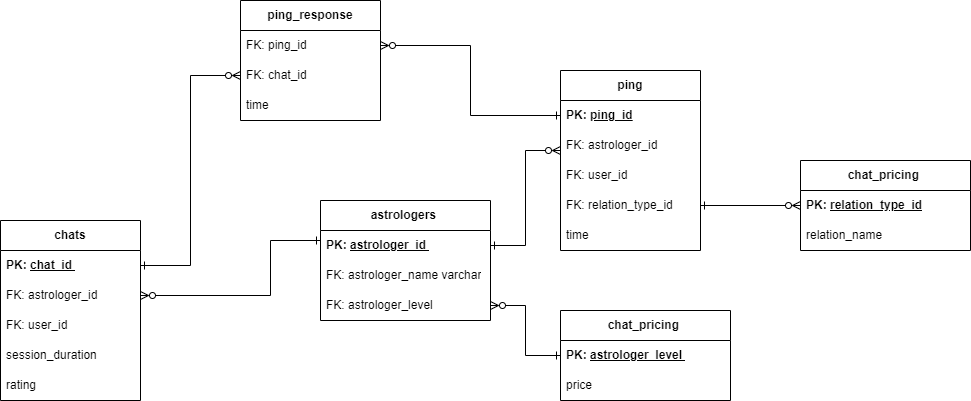

The diagram above was exported from draw.io. Its source (the exported page's mxGraphModel, read from the mxfile embedded in the PNG):
<mxGraphModel dx="1185" dy="1755" grid="1" gridSize="10" guides="1" tooltips="1" connect="1" arrows="1" fold="1" page="1" pageScale="1" pageWidth="850" pageHeight="1100" math="0" shadow="0" extFonts="Permanent Marker^https://fonts.googleapis.com/css?family=Permanent+Marker">
  <root>
    <mxCell id="0" />
    <mxCell id="1" parent="0" />
    <mxCell id="aHc9CXgFQ-8Wn-INVIrW-9" value="&lt;span style=&quot;font-weight: 700;&quot;&gt;chats&lt;br&gt;&lt;/span&gt;" style="swimlane;fontStyle=0;childLayout=stackLayout;horizontal=1;startSize=30;horizontalStack=0;resizeParent=1;resizeParentMax=0;resizeLast=0;collapsible=1;marginBottom=0;whiteSpace=wrap;html=1;" vertex="1" parent="1">
      <mxGeometry x="100" y="210" width="140" height="180" as="geometry" />
    </mxCell>
    <mxCell id="aHc9CXgFQ-8Wn-INVIrW-10" value="&lt;span style=&quot;font-weight: 700;&quot;&gt;PK&lt;/span&gt;&lt;span style=&quot;font-weight: 700;&quot;&gt;: &lt;/span&gt;&lt;span style=&quot;font-weight: 700; text-decoration-line: underline;&quot;&gt;chat_id&amp;nbsp;&lt;/span&gt;" style="text;strokeColor=none;fillColor=none;align=left;verticalAlign=middle;spacingLeft=4;spacingRight=4;overflow=hidden;points=[[0,0.5],[1,0.5]];portConstraint=eastwest;rotatable=0;whiteSpace=wrap;html=1;" vertex="1" parent="aHc9CXgFQ-8Wn-INVIrW-9">
      <mxGeometry y="30" width="140" height="30" as="geometry" />
    </mxCell>
    <mxCell id="aHc9CXgFQ-8Wn-INVIrW-11" value="&lt;span style=&quot;&quot;&gt;FK: astrologer_id&amp;nbsp;&lt;/span&gt;" style="text;strokeColor=none;fillColor=none;align=left;verticalAlign=middle;spacingLeft=4;spacingRight=4;overflow=hidden;points=[[0,0.5],[1,0.5]];portConstraint=eastwest;rotatable=0;whiteSpace=wrap;html=1;" vertex="1" parent="aHc9CXgFQ-8Wn-INVIrW-9">
      <mxGeometry y="60" width="140" height="30" as="geometry" />
    </mxCell>
    <mxCell id="aHc9CXgFQ-8Wn-INVIrW-12" value="&lt;span style=&quot;&quot;&gt;FK: user_id&amp;nbsp;&lt;/span&gt;" style="text;strokeColor=none;fillColor=none;align=left;verticalAlign=middle;spacingLeft=4;spacingRight=4;overflow=hidden;points=[[0,0.5],[1,0.5]];portConstraint=eastwest;rotatable=0;whiteSpace=wrap;html=1;" vertex="1" parent="aHc9CXgFQ-8Wn-INVIrW-9">
      <mxGeometry y="90" width="140" height="30" as="geometry" />
    </mxCell>
    <mxCell id="aHc9CXgFQ-8Wn-INVIrW-18" value="session_duration&amp;nbsp;" style="text;strokeColor=none;fillColor=none;align=left;verticalAlign=middle;spacingLeft=4;spacingRight=4;overflow=hidden;points=[[0,0.5],[1,0.5]];portConstraint=eastwest;rotatable=0;whiteSpace=wrap;html=1;" vertex="1" parent="aHc9CXgFQ-8Wn-INVIrW-9">
      <mxGeometry y="120" width="140" height="30" as="geometry" />
    </mxCell>
    <mxCell id="aHc9CXgFQ-8Wn-INVIrW-7" value="&lt;span style=&quot;&quot;&gt;rating&amp;nbsp;&lt;/span&gt;" style="text;strokeColor=none;fillColor=none;align=left;verticalAlign=middle;spacingLeft=4;spacingRight=4;overflow=hidden;points=[[0,0.5],[1,0.5]];portConstraint=eastwest;rotatable=0;whiteSpace=wrap;html=1;" vertex="1" parent="aHc9CXgFQ-8Wn-INVIrW-9">
      <mxGeometry y="150" width="140" height="30" as="geometry" />
    </mxCell>
    <mxCell id="aHc9CXgFQ-8Wn-INVIrW-14" value="&lt;b&gt;astrologers&amp;nbsp;&lt;/b&gt;" style="swimlane;fontStyle=0;childLayout=stackLayout;horizontal=1;startSize=30;horizontalStack=0;resizeParent=1;resizeParentMax=0;resizeLast=0;collapsible=1;marginBottom=0;whiteSpace=wrap;html=1;" vertex="1" parent="1">
      <mxGeometry x="420" y="190" width="170" height="120" as="geometry" />
    </mxCell>
    <mxCell id="aHc9CXgFQ-8Wn-INVIrW-15" value="&lt;span style=&quot;font-weight: 700;&quot;&gt;PK&lt;/span&gt;&lt;span style=&quot;font-weight: 700;&quot;&gt;:&amp;nbsp;&lt;/span&gt;&lt;b&gt;&lt;u&gt;astrologer_id&amp;nbsp;&lt;/u&gt;&lt;/b&gt;" style="text;strokeColor=none;fillColor=none;align=left;verticalAlign=middle;spacingLeft=4;spacingRight=4;overflow=hidden;points=[[0,0.5],[1,0.5]];portConstraint=eastwest;rotatable=0;whiteSpace=wrap;html=1;" vertex="1" parent="aHc9CXgFQ-8Wn-INVIrW-14">
      <mxGeometry y="30" width="170" height="30" as="geometry" />
    </mxCell>
    <mxCell id="aHc9CXgFQ-8Wn-INVIrW-16" value="&lt;span style=&quot;&quot;&gt;FK:&amp;nbsp;&lt;/span&gt;&lt;span style=&quot;&quot;&gt;astrologer_name varchar&lt;/span&gt;" style="text;strokeColor=none;fillColor=none;align=left;verticalAlign=middle;spacingLeft=4;spacingRight=4;overflow=hidden;points=[[0,0.5],[1,0.5]];portConstraint=eastwest;rotatable=0;whiteSpace=wrap;html=1;" vertex="1" parent="aHc9CXgFQ-8Wn-INVIrW-14">
      <mxGeometry y="60" width="170" height="30" as="geometry" />
    </mxCell>
    <mxCell id="aHc9CXgFQ-8Wn-INVIrW-17" value="&lt;span style=&quot;&quot;&gt;FK:&amp;nbsp;&lt;/span&gt;astrologer_level&amp;nbsp;" style="text;strokeColor=none;fillColor=none;align=left;verticalAlign=middle;spacingLeft=4;spacingRight=4;overflow=hidden;points=[[0,0.5],[1,0.5]];portConstraint=eastwest;rotatable=0;whiteSpace=wrap;html=1;" vertex="1" parent="aHc9CXgFQ-8Wn-INVIrW-14">
      <mxGeometry y="90" width="170" height="30" as="geometry" />
    </mxCell>
    <mxCell id="aHc9CXgFQ-8Wn-INVIrW-19" style="edgeStyle=orthogonalEdgeStyle;rounded=0;orthogonalLoop=1;jettySize=auto;html=1;startArrow=ERzeroToMany;startFill=0;endArrow=ERone;endFill=0;" edge="1" parent="1" source="aHc9CXgFQ-8Wn-INVIrW-11" target="aHc9CXgFQ-8Wn-INVIrW-15">
      <mxGeometry relative="1" as="geometry">
        <Array as="points">
          <mxPoint x="370" y="285" />
          <mxPoint x="370" y="230" />
        </Array>
      </mxGeometry>
    </mxCell>
    <mxCell id="aHc9CXgFQ-8Wn-INVIrW-20" value="&lt;b&gt;chat_pricing&amp;nbsp;&lt;/b&gt;" style="swimlane;fontStyle=0;childLayout=stackLayout;horizontal=1;startSize=30;horizontalStack=0;resizeParent=1;resizeParentMax=0;resizeLast=0;collapsible=1;marginBottom=0;whiteSpace=wrap;html=1;" vertex="1" parent="1">
      <mxGeometry x="660" y="300" width="170" height="90" as="geometry" />
    </mxCell>
    <mxCell id="aHc9CXgFQ-8Wn-INVIrW-21" value="&lt;span style=&quot;font-weight: 700;&quot;&gt;PK&lt;/span&gt;&lt;span style=&quot;font-weight: 700;&quot;&gt;:&amp;nbsp;&lt;/span&gt;&lt;b&gt;&lt;u&gt;astrologer_level&amp;nbsp;&lt;/u&gt;&lt;/b&gt;" style="text;strokeColor=none;fillColor=none;align=left;verticalAlign=middle;spacingLeft=4;spacingRight=4;overflow=hidden;points=[[0,0.5],[1,0.5]];portConstraint=eastwest;rotatable=0;whiteSpace=wrap;html=1;" vertex="1" parent="aHc9CXgFQ-8Wn-INVIrW-20">
      <mxGeometry y="30" width="170" height="30" as="geometry" />
    </mxCell>
    <mxCell id="aHc9CXgFQ-8Wn-INVIrW-22" value="price&amp;nbsp;" style="text;strokeColor=none;fillColor=none;align=left;verticalAlign=middle;spacingLeft=4;spacingRight=4;overflow=hidden;points=[[0,0.5],[1,0.5]];portConstraint=eastwest;rotatable=0;whiteSpace=wrap;html=1;" vertex="1" parent="aHc9CXgFQ-8Wn-INVIrW-20">
      <mxGeometry y="60" width="170" height="30" as="geometry" />
    </mxCell>
    <mxCell id="aHc9CXgFQ-8Wn-INVIrW-24" style="edgeStyle=orthogonalEdgeStyle;rounded=0;orthogonalLoop=1;jettySize=auto;html=1;startArrow=ERzeroToMany;startFill=0;endArrow=ERone;endFill=0;" edge="1" parent="1" source="aHc9CXgFQ-8Wn-INVIrW-17" target="aHc9CXgFQ-8Wn-INVIrW-21">
      <mxGeometry relative="1" as="geometry" />
    </mxCell>
    <mxCell id="aHc9CXgFQ-8Wn-INVIrW-25" value="&lt;span style=&quot;font-weight: 700;&quot;&gt;ping&lt;br&gt;&lt;/span&gt;" style="swimlane;fontStyle=0;childLayout=stackLayout;horizontal=1;startSize=30;horizontalStack=0;resizeParent=1;resizeParentMax=0;resizeLast=0;collapsible=1;marginBottom=0;whiteSpace=wrap;html=1;" vertex="1" parent="1">
      <mxGeometry x="660" y="60" width="140" height="180" as="geometry" />
    </mxCell>
    <mxCell id="aHc9CXgFQ-8Wn-INVIrW-26" value="&lt;span style=&quot;font-weight: 700;&quot;&gt;PK&lt;/span&gt;&lt;span style=&quot;font-weight: 700;&quot;&gt;: &lt;u&gt;ping_id&lt;/u&gt;&lt;/span&gt;" style="text;strokeColor=none;fillColor=none;align=left;verticalAlign=middle;spacingLeft=4;spacingRight=4;overflow=hidden;points=[[0,0.5],[1,0.5]];portConstraint=eastwest;rotatable=0;whiteSpace=wrap;html=1;" vertex="1" parent="aHc9CXgFQ-8Wn-INVIrW-25">
      <mxGeometry y="30" width="140" height="30" as="geometry" />
    </mxCell>
    <mxCell id="aHc9CXgFQ-8Wn-INVIrW-27" value="&lt;span style=&quot;&quot;&gt;FK: astrologer_id&amp;nbsp;&lt;/span&gt;" style="text;strokeColor=none;fillColor=none;align=left;verticalAlign=middle;spacingLeft=4;spacingRight=4;overflow=hidden;points=[[0,0.5],[1,0.5]];portConstraint=eastwest;rotatable=0;whiteSpace=wrap;html=1;" vertex="1" parent="aHc9CXgFQ-8Wn-INVIrW-25">
      <mxGeometry y="60" width="140" height="30" as="geometry" />
    </mxCell>
    <mxCell id="aHc9CXgFQ-8Wn-INVIrW-28" value="&lt;span style=&quot;&quot;&gt;FK: user_id&amp;nbsp;&lt;/span&gt;" style="text;strokeColor=none;fillColor=none;align=left;verticalAlign=middle;spacingLeft=4;spacingRight=4;overflow=hidden;points=[[0,0.5],[1,0.5]];portConstraint=eastwest;rotatable=0;whiteSpace=wrap;html=1;" vertex="1" parent="aHc9CXgFQ-8Wn-INVIrW-25">
      <mxGeometry y="90" width="140" height="30" as="geometry" />
    </mxCell>
    <mxCell id="aHc9CXgFQ-8Wn-INVIrW-33" value="FK: relation_type_id" style="text;strokeColor=none;fillColor=none;align=left;verticalAlign=middle;spacingLeft=4;spacingRight=4;overflow=hidden;points=[[0,0.5],[1,0.5]];portConstraint=eastwest;rotatable=0;whiteSpace=wrap;html=1;" vertex="1" parent="aHc9CXgFQ-8Wn-INVIrW-25">
      <mxGeometry y="120" width="140" height="30" as="geometry" />
    </mxCell>
    <mxCell id="aHc9CXgFQ-8Wn-INVIrW-30" value="time" style="text;strokeColor=none;fillColor=none;align=left;verticalAlign=middle;spacingLeft=4;spacingRight=4;overflow=hidden;points=[[0,0.5],[1,0.5]];portConstraint=eastwest;rotatable=0;whiteSpace=wrap;html=1;" vertex="1" parent="aHc9CXgFQ-8Wn-INVIrW-25">
      <mxGeometry y="150" width="140" height="30" as="geometry" />
    </mxCell>
    <mxCell id="aHc9CXgFQ-8Wn-INVIrW-32" style="edgeStyle=orthogonalEdgeStyle;rounded=0;orthogonalLoop=1;jettySize=auto;html=1;startArrow=ERone;startFill=0;endArrow=ERzeroToMany;endFill=0;" edge="1" parent="1" source="aHc9CXgFQ-8Wn-INVIrW-15">
      <mxGeometry relative="1" as="geometry">
        <mxPoint x="660" y="140" as="targetPoint" />
        <Array as="points">
          <mxPoint x="625" y="235" />
          <mxPoint x="625" y="140" />
          <mxPoint x="660" y="140" />
        </Array>
      </mxGeometry>
    </mxCell>
    <mxCell id="aHc9CXgFQ-8Wn-INVIrW-35" value="&lt;b&gt;chat_pricing&amp;nbsp;&lt;/b&gt;" style="swimlane;fontStyle=0;childLayout=stackLayout;horizontal=1;startSize=30;horizontalStack=0;resizeParent=1;resizeParentMax=0;resizeLast=0;collapsible=1;marginBottom=0;whiteSpace=wrap;html=1;" vertex="1" parent="1">
      <mxGeometry x="900" y="150" width="170" height="90" as="geometry" />
    </mxCell>
    <mxCell id="aHc9CXgFQ-8Wn-INVIrW-36" value="&lt;span style=&quot;font-weight: 700;&quot;&gt;PK&lt;/span&gt;&lt;span style=&quot;font-weight: 700;&quot;&gt;:&amp;nbsp;&lt;/span&gt;&lt;b&gt;&lt;u&gt;relation_type_id&lt;/u&gt;&lt;/b&gt;" style="text;strokeColor=none;fillColor=none;align=left;verticalAlign=middle;spacingLeft=4;spacingRight=4;overflow=hidden;points=[[0,0.5],[1,0.5]];portConstraint=eastwest;rotatable=0;whiteSpace=wrap;html=1;" vertex="1" parent="aHc9CXgFQ-8Wn-INVIrW-35">
      <mxGeometry y="30" width="170" height="30" as="geometry" />
    </mxCell>
    <mxCell id="aHc9CXgFQ-8Wn-INVIrW-37" value="relation_name" style="text;strokeColor=none;fillColor=none;align=left;verticalAlign=middle;spacingLeft=4;spacingRight=4;overflow=hidden;points=[[0,0.5],[1,0.5]];portConstraint=eastwest;rotatable=0;whiteSpace=wrap;html=1;" vertex="1" parent="aHc9CXgFQ-8Wn-INVIrW-35">
      <mxGeometry y="60" width="170" height="30" as="geometry" />
    </mxCell>
    <mxCell id="aHc9CXgFQ-8Wn-INVIrW-38" style="edgeStyle=orthogonalEdgeStyle;rounded=0;orthogonalLoop=1;jettySize=auto;html=1;startArrow=ERone;startFill=0;endArrow=ERzeroToMany;endFill=0;" edge="1" parent="1" source="aHc9CXgFQ-8Wn-INVIrW-33" target="aHc9CXgFQ-8Wn-INVIrW-36">
      <mxGeometry relative="1" as="geometry" />
    </mxCell>
    <mxCell id="aHc9CXgFQ-8Wn-INVIrW-39" value="&lt;span style=&quot;font-weight: 700;&quot;&gt;ping_response&lt;br&gt;&lt;/span&gt;" style="swimlane;fontStyle=0;childLayout=stackLayout;horizontal=1;startSize=30;horizontalStack=0;resizeParent=1;resizeParentMax=0;resizeLast=0;collapsible=1;marginBottom=0;whiteSpace=wrap;html=1;" vertex="1" parent="1">
      <mxGeometry x="340" y="-10" width="140" height="120" as="geometry" />
    </mxCell>
    <mxCell id="aHc9CXgFQ-8Wn-INVIrW-41" value="&lt;span style=&quot;&quot;&gt;FK: ping_id&amp;nbsp;&lt;/span&gt;" style="text;strokeColor=none;fillColor=none;align=left;verticalAlign=middle;spacingLeft=4;spacingRight=4;overflow=hidden;points=[[0,0.5],[1,0.5]];portConstraint=eastwest;rotatable=0;whiteSpace=wrap;html=1;" vertex="1" parent="aHc9CXgFQ-8Wn-INVIrW-39">
      <mxGeometry y="30" width="140" height="30" as="geometry" />
    </mxCell>
    <mxCell id="aHc9CXgFQ-8Wn-INVIrW-45" value="&lt;span style=&quot;&quot;&gt;FK: chat_id&amp;nbsp;&lt;/span&gt;" style="text;strokeColor=none;fillColor=none;align=left;verticalAlign=middle;spacingLeft=4;spacingRight=4;overflow=hidden;points=[[0,0.5],[1,0.5]];portConstraint=eastwest;rotatable=0;whiteSpace=wrap;html=1;" vertex="1" parent="aHc9CXgFQ-8Wn-INVIrW-39">
      <mxGeometry y="60" width="140" height="30" as="geometry" />
    </mxCell>
    <mxCell id="aHc9CXgFQ-8Wn-INVIrW-42" value="&lt;span style=&quot;&quot;&gt;time&lt;/span&gt;" style="text;strokeColor=none;fillColor=none;align=left;verticalAlign=middle;spacingLeft=4;spacingRight=4;overflow=hidden;points=[[0,0.5],[1,0.5]];portConstraint=eastwest;rotatable=0;whiteSpace=wrap;html=1;" vertex="1" parent="aHc9CXgFQ-8Wn-INVIrW-39">
      <mxGeometry y="90" width="140" height="30" as="geometry" />
    </mxCell>
    <mxCell id="aHc9CXgFQ-8Wn-INVIrW-46" style="edgeStyle=orthogonalEdgeStyle;rounded=0;orthogonalLoop=1;jettySize=auto;html=1;startArrow=ERzeroToMany;startFill=0;endArrow=ERone;endFill=0;" edge="1" parent="1" source="aHc9CXgFQ-8Wn-INVIrW-45" target="aHc9CXgFQ-8Wn-INVIrW-10">
      <mxGeometry relative="1" as="geometry" />
    </mxCell>
    <mxCell id="aHc9CXgFQ-8Wn-INVIrW-49" style="edgeStyle=orthogonalEdgeStyle;rounded=0;orthogonalLoop=1;jettySize=auto;html=1;startArrow=ERzeroToMany;startFill=0;endArrow=ERone;endFill=0;" edge="1" parent="1" source="aHc9CXgFQ-8Wn-INVIrW-41" target="aHc9CXgFQ-8Wn-INVIrW-26">
      <mxGeometry relative="1" as="geometry" />
    </mxCell>
  </root>
</mxGraphModel>